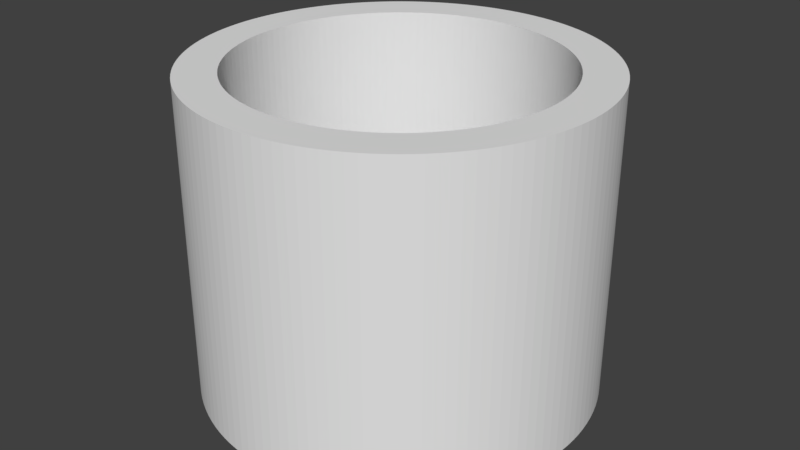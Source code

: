 # Source: Cylinder_Hollow_Full.blend  (saved by Blender 2.78.0; exported with 4.5.12 LTS)
import bpy
from mathutils import Matrix  # noqa: F401  (used for matrix-valued properties, if any)

bpy.ops.wm.read_factory_settings(use_empty=True)
scene = bpy.context.scene
scene.name = 'Scene'

# ---- collections
col_collection_1 = bpy.data.collections.new('Collection 1'); scene.collection.children.link(col_collection_1)

# ---- world
world_world = bpy.data.worlds.new('World'); scene.world = world_world
world_world.color = (0.05088, 0.05088, 0.05088)
world_world.use_sun_shadow = False
world_world.sun_shadow_jitter_overblur = 0.0
world_world.cycles.sampling_method = 'MANUAL'

# ---- meshes
me_circle = bpy.data.meshes.new('Circle')
me_circle.from_pydata([(-5.937e-08, 0.5, 0.0), (-0.09755, 0.4904, 0.0), (-0.1913, 0.4619, 0.0), (-0.2778, 0.4157, 0.0), (-0.3536, 0.3536, 0.0), (-0.4157, 0.2778, 0.0), (-0.4619, 0.1913, 0.0), (-0.4904, 0.09755, 0.0), (-0.5, 1.802e-07, 0.0), (-0.4904, -0.09754, 0.0), (-0.4619, -0.1913, 0.0), (-0.4157, -0.2778, 0.0), (-0.3536, -0.3536, 0.0), (-0.2778, -0.4157, 0.0), (-0.1913, -0.4619, 0.0), (-0.09755, -0.4904, 0.0), (1.035e-07, -0.5, 0.0), (0.09755, -0.4904, 0.0), (0.1913, -0.4619, 0.0), (0.2778, -0.4157, 0.0), (0.3536, -0.3536, 0.0), (0.4157, -0.2778, 0.0), (0.4619, -0.1913, 0.0), (0.4904, -0.09754, 0.0), (0.5, 6.253e-07, 0.0), (0.4904, 0.09755, 0.0), (0.4619, 0.1913, 0.0), (0.4157, 0.2778, 0.0), (0.3536, 0.3536, 0.0), (0.2778, 0.4157, 0.0), (0.1913, 0.4619, 0.0), (0.09754, 0.4904, 0.0), (-0.04901, 0.4976, 0.0), (-0.1451, 0.4785, 0.0), (-0.2357, 0.441, 0.0), (-0.3172, 0.3865, 0.0), (-0.3865, 0.3172, 0.0), (-0.441, 0.2357, 0.0), (-0.4785, 0.1451, 0.0), (-0.4976, 0.04901, 0.0), (-0.4976, -0.04901, 0.0), (-0.4785, -0.1451, 0.0), (-0.441, -0.2357, 0.0), (-0.3865, -0.3172, 0.0), (-0.3172, -0.3865, 0.0), (-0.2357, -0.441, 0.0), (-0.1451, -0.4785, 0.0), (-0.04901, -0.4976, 0.0), (0.04901, -0.4976, 0.0), (0.1451, -0.4785, 0.0), (0.2357, -0.441, 0.0), (0.3172, -0.3865, 0.0), (0.3865, -0.3172, 0.0), (0.441, -0.2357, 0.0), (0.4785, -0.1451, 0.0), (0.4976, -0.04901, 0.0), (0.4976, 0.04901, 0.0), (0.4785, 0.1451, 0.0), (0.441, 0.2357, 0.0), (0.3865, 0.3172, 0.0), (0.3172, 0.3865, 0.0), (0.2357, 0.441, 0.0), (0.1451, 0.4785, 0.0), (0.04901, 0.4976, 0.0), (-0.02453, 0.4994, 0.0), (-0.1215, 0.485, 0.0), (-0.2138, 0.452, 0.0), (-0.2978, 0.4016, 0.0), (-0.3705, 0.3358, 0.0), (-0.4289, 0.2571, 0.0), (-0.4708, 0.1684, 0.0), (-0.4946, 0.07337, 0.0), (-0.4994, -0.02453, 0.0), (-0.485, -0.1215, 0.0), (-0.452, -0.2138, 0.0), (-0.4016, -0.2978, 0.0), (-0.3358, -0.3705, 0.0), (-0.2571, -0.4289, 0.0), (-0.1684, -0.4708, 0.0), (-0.07337, -0.4946, 0.0), (0.02453, -0.4994, 0.0), (0.1215, -0.485, 0.0), (0.2138, -0.452, 0.0), (0.2978, -0.4016, 0.0), (0.3705, -0.3358, 0.0), (0.4289, -0.2571, 0.0), (0.4708, -0.1684, 0.0), (0.4946, -0.07336, 0.0), (0.4994, 0.02453, 0.0), (0.485, 0.1215, 0.0), (0.452, 0.2138, 0.0), (0.4016, 0.2979, 0.0), (0.3358, 0.3705, 0.0), (0.2571, 0.4289, 0.0), (0.1684, 0.4708, 0.0), (0.07336, 0.4946, 0.0), (-0.07337, 0.4946, 0.0), (-0.1684, 0.4708, 0.0), (-0.2571, 0.4289, 0.0), (-0.3358, 0.3705, 0.0), (-0.4016, 0.2978, 0.0), (-0.452, 0.2138, 0.0), (-0.485, 0.1215, 0.0), (-0.4994, 0.02453, 0.0), (-0.4946, -0.07337, 0.0), (-0.4708, -0.1684, 0.0), (-0.4289, -0.2571, 0.0), (-0.3705, -0.3358, 0.0), (-0.2978, -0.4016, 0.0), (-0.2138, -0.452, 0.0), (-0.1215, -0.485, 0.0), (-0.02453, -0.4994, 0.0), (0.07337, -0.4946, 0.0), (0.1684, -0.4708, 0.0), (0.2571, -0.4289, 0.0), (0.3358, -0.3705, 0.0), (0.4016, -0.2978, 0.0), (0.452, -0.2138, 0.0), (0.485, -0.1215, 0.0), (0.4994, -0.02453, 0.0), (0.4946, 0.07337, 0.0), (0.4708, 0.1684, 0.0), (0.4289, 0.2571, 0.0), (0.3705, 0.3358, 0.0), (0.2978, 0.4016, 0.0), (0.2138, 0.452, 0.0), (0.1215, 0.485, 0.0), (0.02453, 0.4994, 0.0), (-4.505e-08, 0.625, 0.0), (-0.1219, 0.613, 0.0), (-0.2392, 0.5774, 0.0), (-0.3472, 0.5197, 0.0), (-0.4419, 0.4419, 0.0), (-0.5197, 0.3472, 0.0), (-0.5774, 0.2392, 0.0), (-0.613, 0.1219, 0.0), (-0.625, 1.494e-07, 0.0), (-0.613, -0.1219, 0.0), (-0.5774, -0.2392, 0.0), (-0.5197, -0.3472, 0.0), (-0.4419, -0.4419, 0.0), (-0.3472, -0.5197, 0.0), (-0.2392, -0.5774, 0.0), (-0.1219, -0.613, 0.0), (1.586e-07, -0.625, 0.0), (0.1219, -0.613, 0.0), (0.2392, -0.5774, 0.0), (0.3472, -0.5197, 0.0), (0.4419, -0.4419, 0.0), (0.5197, -0.3472, 0.0), (0.5774, -0.2392, 0.0), (0.613, -0.1219, 0.0), (0.625, 7.057e-07, 0.0), (0.613, 0.1219, 0.0), (0.5774, 0.2392, 0.0), (0.5197, 0.3472, 0.0), (0.4419, 0.4419, 0.0), (0.3472, 0.5197, 0.0), (0.2392, 0.5774, 0.0), (0.1219, 0.613, 0.0), (-0.06126, 0.622, 0.0), (-0.1814, 0.5981, 0.0), (-0.2946, 0.5512, 0.0), (-0.3965, 0.4831, 0.0), (-0.4831, 0.3965, 0.0), (-0.5512, 0.2946, 0.0), (-0.5981, 0.1814, 0.0), (-0.622, 0.06126, 0.0), (-0.622, -0.06126, 0.0), (-0.5981, -0.1814, 0.0), (-0.5512, -0.2946, 0.0), (-0.4831, -0.3965, 0.0), (-0.3965, -0.4831, 0.0), (-0.2946, -0.5512, 0.0), (-0.1814, -0.5981, 0.0), (-0.06126, -0.622, 0.0), (0.06126, -0.622, 0.0), (0.1814, -0.5981, 0.0), (0.2946, -0.5512, 0.0), (0.3965, -0.4831, 0.0), (0.4831, -0.3965, 0.0), (0.5512, -0.2946, 0.0), (0.5981, -0.1814, 0.0), (0.622, -0.06126, 0.0), (0.622, 0.06126, 0.0), (0.5981, 0.1814, 0.0), (0.5512, 0.2946, 0.0), (0.4831, 0.3965, 0.0), (0.3965, 0.4831, 0.0), (0.2946, 0.5512, 0.0), (0.1814, 0.5981, 0.0), (0.06126, 0.622, 0.0), (-0.03067, 0.6242, 0.0), (-0.1519, 0.6063, 0.0), (-0.2672, 0.565, 0.0), (-0.3723, 0.502, 0.0), (-0.4631, 0.4197, 0.0), (-0.5361, 0.3213, 0.0), (-0.5885, 0.2106, 0.0), (-0.6182, 0.09171, 0.0), (-0.6242, -0.03067, 0.0), (-0.6063, -0.1519, 0.0), (-0.565, -0.2672, 0.0), (-0.502, -0.3723, 0.0), (-0.4197, -0.4631, 0.0), (-0.3213, -0.5361, 0.0), (-0.2106, -0.5885, 0.0), (-0.09171, -0.6182, 0.0), (0.03067, -0.6242, 0.0), (0.1519, -0.6063, 0.0), (0.2672, -0.565, 0.0), (0.3723, -0.502, 0.0), (0.4631, -0.4197, 0.0), (0.5361, -0.3213, 0.0), (0.5885, -0.2106, 0.0), (0.6182, -0.09171, 0.0), (0.6242, 0.03067, 0.0), (0.6063, 0.1519, 0.0), (0.565, 0.2672, 0.0), (0.502, 0.3723, 0.0), (0.4197, 0.4631, 0.0), (0.3213, 0.5361, 0.0), (0.2106, 0.5885, 0.0), (0.09171, 0.6182, 0.0), (-0.09171, 0.6182, 0.0), (-0.2106, 0.5885, 0.0), (-0.3213, 0.5361, 0.0), (-0.4197, 0.4631, 0.0), (-0.502, 0.3723, 0.0), (-0.565, 0.2672, 0.0), (-0.6063, 0.1519, 0.0), (-0.6242, 0.03067, 0.0), (-0.6182, -0.09171, 0.0), (-0.5885, -0.2106, 0.0), (-0.5361, -0.3213, 0.0), (-0.4631, -0.4197, 0.0), (-0.3723, -0.502, 0.0), (-0.2672, -0.565, 0.0), (-0.1519, -0.6063, 0.0), (-0.03067, -0.6242, 0.0), (0.09171, -0.6182, 0.0), (0.2106, -0.5885, 0.0), (0.3213, -0.5361, 0.0), (0.4197, -0.4631, 0.0), (0.502, -0.3723, 0.0), (0.565, -0.2672, 0.0), (0.6063, -0.1519, 0.0), (0.6242, -0.03067, 0.0), (0.6182, 0.09171, 0.0), (0.5885, 0.2106, 0.0), (0.5361, 0.3213, 0.0), (0.4631, 0.4197, 0.0), (0.3723, 0.502, 0.0), (0.2672, 0.565, 0.0), (0.1519, 0.6063, 0.0), (0.03067, 0.6242, 0.0), (-5.937e-08, 0.5, 1.0), (-0.09755, 0.4904, 1.0), (-0.1913, 0.4619, 1.0), (-0.2778, 0.4157, 1.0), (-0.3536, 0.3536, 1.0), (-0.4157, 0.2778, 1.0), (-0.4619, 0.1913, 1.0), (-0.4904, 0.09755, 1.0), (-0.5, 1.802e-07, 1.0), (-0.4904, -0.09754, 1.0), (-0.4619, -0.1913, 1.0), (-0.4157, -0.2778, 1.0), (-0.3536, -0.3536, 1.0), (-0.2778, -0.4157, 1.0), (-0.1913, -0.4619, 1.0), (-0.09755, -0.4904, 1.0), (1.035e-07, -0.5, 1.0), (0.09755, -0.4904, 1.0), (0.1913, -0.4619, 1.0), (0.2778, -0.4157, 1.0), (0.3536, -0.3536, 1.0), (0.4157, -0.2778, 1.0), (0.4619, -0.1913, 1.0), (0.4904, -0.09754, 1.0), (0.5, 6.253e-07, 1.0), (0.4904, 0.09755, 1.0), (0.4619, 0.1913, 1.0), (0.4157, 0.2778, 1.0), (0.3536, 0.3536, 1.0), (0.2778, 0.4157, 1.0), (0.1913, 0.4619, 1.0), (0.09754, 0.4904, 1.0), (-0.04901, 0.4976, 1.0), (-0.1451, 0.4785, 1.0), (-0.2357, 0.441, 1.0), (-0.3172, 0.3865, 1.0), (-0.3865, 0.3172, 1.0), (-0.441, 0.2357, 1.0), (-0.4785, 0.1451, 1.0), (-0.4976, 0.04901, 1.0), (-0.4976, -0.04901, 1.0), (-0.4785, -0.1451, 1.0), (-0.441, -0.2357, 1.0), (-0.3865, -0.3172, 1.0), (-0.3172, -0.3865, 1.0), (-0.2357, -0.441, 1.0), (-0.1451, -0.4785, 1.0), (-0.04901, -0.4976, 1.0), (0.04901, -0.4976, 1.0), (0.1451, -0.4785, 1.0), (0.2357, -0.441, 1.0), (0.3172, -0.3865, 1.0), (0.3865, -0.3172, 1.0), (0.441, -0.2357, 1.0), (0.4785, -0.1451, 1.0), (0.4976, -0.04901, 1.0), (0.4976, 0.04901, 1.0), (0.4785, 0.1451, 1.0), (0.441, 0.2357, 1.0), (0.3865, 0.3172, 1.0), (0.3172, 0.3865, 1.0), (0.2357, 0.441, 1.0), (0.1451, 0.4785, 1.0), (0.04901, 0.4976, 1.0), (-0.02453, 0.4994, 1.0), (-0.1215, 0.485, 1.0), (-0.2138, 0.452, 1.0), (-0.2978, 0.4016, 1.0), (-0.3705, 0.3358, 1.0), (-0.4289, 0.2571, 1.0), (-0.4708, 0.1684, 1.0), (-0.4946, 0.07337, 1.0), (-0.4994, -0.02453, 1.0), (-0.485, -0.1215, 1.0), (-0.452, -0.2138, 1.0), (-0.4016, -0.2978, 1.0), (-0.3358, -0.3705, 1.0), (-0.2571, -0.4289, 1.0), (-0.1684, -0.4708, 1.0), (-0.07337, -0.4946, 1.0), (0.02453, -0.4994, 1.0), (0.1215, -0.485, 1.0), (0.2138, -0.452, 1.0), (0.2978, -0.4016, 1.0), (0.3705, -0.3358, 1.0), (0.4289, -0.2571, 1.0), (0.4708, -0.1684, 1.0), (0.4946, -0.07336, 1.0), (0.4994, 0.02453, 1.0), (0.485, 0.1215, 1.0), (0.452, 0.2138, 1.0), (0.4016, 0.2979, 1.0), (0.3358, 0.3705, 1.0), (0.2571, 0.4289, 1.0), (0.1684, 0.4708, 1.0), (0.07336, 0.4946, 1.0), (-0.07337, 0.4946, 1.0), (-0.1684, 0.4708, 1.0), (-0.2571, 0.4289, 1.0), (-0.3358, 0.3705, 1.0), (-0.4016, 0.2978, 1.0), (-0.452, 0.2138, 1.0), (-0.485, 0.1215, 1.0), (-0.4994, 0.02453, 1.0), (-0.4946, -0.07337, 1.0), (-0.4708, -0.1684, 1.0), (-0.4289, -0.2571, 1.0), (-0.3705, -0.3358, 1.0), (-0.2978, -0.4016, 1.0), (-0.2138, -0.452, 1.0), (-0.1215, -0.485, 1.0), (-0.02453, -0.4994, 1.0), (0.07337, -0.4946, 1.0), (0.1684, -0.4708, 1.0), (0.2571, -0.4289, 1.0), (0.3358, -0.3705, 1.0), (0.4016, -0.2978, 1.0), (0.452, -0.2138, 1.0), (0.485, -0.1215, 1.0), (0.4994, -0.02453, 1.0), (0.4946, 0.07337, 1.0), (0.4708, 0.1684, 1.0), (0.4289, 0.2571, 1.0), (0.3705, 0.3358, 1.0), (0.2978, 0.4016, 1.0), (0.2138, 0.452, 1.0), (0.1215, 0.485, 1.0), (0.02453, 0.4994, 1.0), (-4.505e-08, 0.625, 1.0), (-0.1219, 0.613, 1.0), (-0.2392, 0.5774, 1.0), (-0.3472, 0.5197, 1.0), (-0.4419, 0.4419, 1.0), (-0.5197, 0.3472, 1.0), (-0.5774, 0.2392, 1.0), (-0.613, 0.1219, 1.0), (-0.625, 1.494e-07, 1.0), (-0.613, -0.1219, 1.0), (-0.5774, -0.2392, 1.0), (-0.5197, -0.3472, 1.0), (-0.4419, -0.4419, 1.0), (-0.3472, -0.5197, 1.0), (-0.2392, -0.5774, 1.0), (-0.1219, -0.613, 1.0), (1.586e-07, -0.625, 1.0), (0.1219, -0.613, 1.0), (0.2392, -0.5774, 1.0), (0.3472, -0.5197, 1.0), (0.4419, -0.4419, 1.0), (0.5197, -0.3472, 1.0), (0.5774, -0.2392, 1.0), (0.613, -0.1219, 1.0), (0.625, 7.057e-07, 1.0), (0.613, 0.1219, 1.0), (0.5774, 0.2392, 1.0), (0.5197, 0.3472, 1.0), (0.4419, 0.4419, 1.0), (0.3472, 0.5197, 1.0), (0.2392, 0.5774, 1.0), (0.1219, 0.613, 1.0), (-0.06126, 0.622, 1.0), (-0.1814, 0.5981, 1.0), (-0.2946, 0.5512, 1.0), (-0.3965, 0.4831, 1.0), (-0.4831, 0.3965, 1.0), (-0.5512, 0.2946, 1.0), (-0.5981, 0.1814, 1.0), (-0.622, 0.06126, 1.0), (-0.622, -0.06126, 1.0), (-0.5981, -0.1814, 1.0), (-0.5512, -0.2946, 1.0), (-0.4831, -0.3965, 1.0), (-0.3965, -0.4831, 1.0), (-0.2946, -0.5512, 1.0), (-0.1814, -0.5981, 1.0), (-0.06126, -0.622, 1.0), (0.06126, -0.622, 1.0), (0.1814, -0.5981, 1.0), (0.2946, -0.5512, 1.0), (0.3965, -0.4831, 1.0), (0.4831, -0.3965, 1.0), (0.5512, -0.2946, 1.0), (0.5981, -0.1814, 1.0), (0.622, -0.06126, 1.0), (0.622, 0.06126, 1.0), (0.5981, 0.1814, 1.0), (0.5512, 0.2946, 1.0), (0.4831, 0.3965, 1.0), (0.3965, 0.4831, 1.0), (0.2946, 0.5512, 1.0), (0.1814, 0.5981, 1.0), (0.06126, 0.622, 1.0), (-0.03067, 0.6242, 1.0), (-0.1519, 0.6063, 1.0), (-0.2672, 0.565, 1.0), (-0.3723, 0.502, 1.0), (-0.4631, 0.4197, 1.0), (-0.5361, 0.3213, 1.0), (-0.5885, 0.2106, 1.0), (-0.6182, 0.09171, 1.0), (-0.6242, -0.03067, 1.0), (-0.6063, -0.1519, 1.0), (-0.565, -0.2672, 1.0), (-0.502, -0.3723, 1.0), (-0.4197, -0.4631, 1.0), (-0.3213, -0.5361, 1.0), (-0.2106, -0.5885, 1.0), (-0.09171, -0.6182, 1.0), (0.03067, -0.6242, 1.0), (0.1519, -0.6063, 1.0), (0.2672, -0.565, 1.0), (0.3723, -0.502, 1.0), (0.4631, -0.4197, 1.0), (0.5361, -0.3213, 1.0), (0.5885, -0.2106, 1.0), (0.6182, -0.09171, 1.0), (0.6242, 0.03067, 1.0), (0.6063, 0.1519, 1.0), (0.565, 0.2672, 1.0), (0.502, 0.3723, 1.0), (0.4197, 0.4631, 1.0), (0.3213, 0.5361, 1.0), (0.2106, 0.5885, 1.0), (0.09171, 0.6182, 1.0), (-0.09171, 0.6182, 1.0), (-0.2106, 0.5885, 1.0), (-0.3213, 0.5361, 1.0), (-0.4197, 0.4631, 1.0), (-0.502, 0.3723, 1.0), (-0.565, 0.2672, 1.0), (-0.6063, 0.1519, 1.0), (-0.6242, 0.03067, 1.0), (-0.6182, -0.09171, 1.0), (-0.5885, -0.2106, 1.0), (-0.5361, -0.3213, 1.0), (-0.4631, -0.4197, 1.0), (-0.3723, -0.502, 1.0), (-0.2672, -0.565, 1.0), (-0.1519, -0.6063, 1.0), (-0.03067, -0.6242, 1.0), (0.09171, -0.6182, 1.0), (0.2106, -0.5885, 1.0), (0.3213, -0.5361, 1.0), (0.4197, -0.4631, 1.0), (0.502, -0.3723, 1.0), (0.565, -0.2672, 1.0), (0.6063, -0.1519, 1.0), (0.6242, -0.03067, 1.0), (0.6182, 0.09171, 1.0), (0.5885, 0.2106, 1.0), (0.5361, 0.3213, 1.0), (0.4631, 0.4197, 1.0), (0.3723, 0.502, 1.0), (0.2672, 0.565, 1.0), (0.1519, 0.6063, 1.0), (0.03067, 0.6242, 1.0)], [], [(41, 169, 201, 73), (86, 214, 150, 22), (30, 158, 253, 125), (42, 170, 202, 74), (87, 215, 151, 23), (31, 159, 254, 126), (43, 171, 203, 75), (88, 216, 152, 24), (0, 128, 255, 127), (44, 172, 204, 76), (89, 217, 153, 25), (45, 173, 205, 77), (90, 218, 154, 26), (46, 174, 206, 78), (91, 219, 155, 27), (47, 175, 207, 79), (92, 220, 156, 28), (48, 176, 208, 80), (93, 221, 157, 29), (49, 177, 209, 81), (94, 222, 158, 30), (50, 178, 210, 82), (95, 223, 159, 31), (51, 179, 211, 83), (96, 224, 160, 32), (52, 180, 212, 84), (97, 225, 161, 33), (53, 181, 213, 85), (98, 226, 162, 34), (54, 182, 214, 86), (99, 227, 163, 35), (55, 183, 215, 87), (100, 228, 164, 36), (56, 184, 216, 88), (101, 229, 165, 37), (57, 185, 217, 89), (102, 230, 166, 38), (58, 186, 218, 90), (103, 231, 167, 39), (59, 187, 219, 91), (104, 232, 168, 40), (60, 188, 220, 92), (105, 233, 169, 41), (61, 189, 221, 93), (106, 234, 170, 42), (62, 190, 222, 94), (107, 235, 171, 43), (63, 191, 223, 95), (108, 236, 172, 44), (1, 129, 224, 96), (109, 237, 173, 45), (2, 130, 225, 97), (110, 238, 174, 46), (3, 131, 226, 98), (111, 239, 175, 47), (4, 132, 227, 99), (112, 240, 176, 48), (5, 133, 228, 100), (113, 241, 177, 49), (6, 134, 229, 101), (114, 242, 178, 50), (7, 135, 230, 102), (115, 243, 179, 51), (64, 192, 128, 0), (8, 136, 231, 103), (116, 244, 180, 52), (65, 193, 129, 1), (9, 137, 232, 104), (117, 245, 181, 53), (66, 194, 130, 2), (10, 138, 233, 105), (118, 246, 182, 54), (67, 195, 131, 3), (11, 139, 234, 106), (119, 247, 183, 55), (68, 196, 132, 4), (12, 140, 235, 107), (120, 248, 184, 56), (69, 197, 133, 5), (13, 141, 236, 108), (121, 249, 185, 57), (70, 198, 134, 6), (14, 142, 237, 109), (122, 250, 186, 58), (71, 199, 135, 7), (15, 143, 238, 110), (123, 251, 187, 59), (72, 200, 136, 8), (16, 144, 239, 111), (124, 252, 188, 60), (73, 201, 137, 9), (17, 145, 240, 112), (125, 253, 189, 61), (74, 202, 138, 10), (18, 146, 241, 113), (126, 254, 190, 62), (75, 203, 139, 11), (19, 147, 242, 114), (127, 255, 191, 63), (76, 204, 140, 12), (20, 148, 243, 115), (32, 160, 192, 64), (77, 205, 141, 13), (21, 149, 244, 116), (33, 161, 193, 65), (78, 206, 142, 14), (22, 150, 245, 117), (34, 162, 194, 66), (79, 207, 143, 15), (23, 151, 246, 118), (35, 163, 195, 67), (80, 208, 144, 16), (24, 152, 247, 119), (36, 164, 196, 68), (81, 209, 145, 17), (25, 153, 248, 120), (37, 165, 197, 69), (82, 210, 146, 18), (26, 154, 249, 121), (38, 166, 198, 70), (83, 211, 147, 19), (27, 155, 250, 122), (39, 167, 199, 71), (84, 212, 148, 20), (28, 156, 251, 123), (40, 168, 200, 72), (85, 213, 149, 21), (29, 157, 252, 124), (297, 329, 457, 425), (342, 278, 406, 470), (286, 381, 509, 414), (298, 330, 458, 426), (343, 279, 407, 471), (287, 382, 510, 415), (299, 331, 459, 427), (344, 280, 408, 472), (256, 383, 511, 384), (300, 332, 460, 428), (345, 281, 409, 473), (301, 333, 461, 429), (346, 282, 410, 474), (302, 334, 462, 430), (347, 283, 411, 475), (303, 335, 463, 431), (348, 284, 412, 476), (304, 336, 464, 432), (349, 285, 413, 477), (305, 337, 465, 433), (350, 286, 414, 478), (306, 338, 466, 434), (351, 287, 415, 479), (307, 339, 467, 435), (352, 288, 416, 480), (308, 340, 468, 436), (353, 289, 417, 481), (309, 341, 469, 437), (354, 290, 418, 482), (310, 342, 470, 438), (355, 291, 419, 483), (311, 343, 471, 439), (356, 292, 420, 484), (312, 344, 472, 440), (357, 293, 421, 485), (313, 345, 473, 441), (358, 294, 422, 486), (314, 346, 474, 442), (359, 295, 423, 487), (315, 347, 475, 443), (360, 296, 424, 488), (316, 348, 476, 444), (361, 297, 425, 489), (317, 349, 477, 445), (362, 298, 426, 490), (318, 350, 478, 446), (363, 299, 427, 491), (319, 351, 479, 447), (364, 300, 428, 492), (257, 352, 480, 385), (365, 301, 429, 493), (258, 353, 481, 386), (366, 302, 430, 494), (259, 354, 482, 387), (367, 303, 431, 495), (260, 355, 483, 388), (368, 304, 432, 496), (261, 356, 484, 389), (369, 305, 433, 497), (262, 357, 485, 390), (370, 306, 434, 498), (263, 358, 486, 391), (371, 307, 435, 499), (320, 256, 384, 448), (264, 359, 487, 392), (372, 308, 436, 500), (321, 257, 385, 449), (265, 360, 488, 393), (373, 309, 437, 501), (322, 258, 386, 450), (266, 361, 489, 394), (374, 310, 438, 502), (323, 259, 387, 451), (267, 362, 490, 395), (375, 311, 439, 503), (324, 260, 388, 452), (268, 363, 491, 396), (376, 312, 440, 504), (325, 261, 389, 453), (269, 364, 492, 397), (377, 313, 441, 505), (326, 262, 390, 454), (270, 365, 493, 398), (378, 314, 442, 506), (327, 263, 391, 455), (271, 366, 494, 399), (379, 315, 443, 507), (328, 264, 392, 456), (272, 367, 495, 400), (380, 316, 444, 508), (329, 265, 393, 457), (273, 368, 496, 401), (381, 317, 445, 509), (330, 266, 394, 458), (274, 369, 497, 402), (382, 318, 446, 510), (331, 267, 395, 459), (275, 370, 498, 403), (383, 319, 447, 511), (332, 268, 396, 460), (276, 371, 499, 404), (288, 320, 448, 416), (333, 269, 397, 461), (277, 372, 500, 405), (289, 321, 449, 417), (334, 270, 398, 462), (278, 373, 501, 406), (290, 322, 450, 418), (335, 271, 399, 463), (279, 374, 502, 407), (291, 323, 451, 419), (336, 272, 400, 464), (280, 375, 503, 408), (292, 324, 452, 420), (337, 273, 401, 465), (281, 376, 504, 409), (293, 325, 453, 421), (338, 274, 402, 466), (282, 377, 505, 410), (294, 326, 454, 422), (339, 275, 403, 467), (283, 378, 506, 411), (295, 327, 455, 423), (340, 276, 404, 468), (284, 379, 507, 412), (296, 328, 456, 424), (341, 277, 405, 469), (285, 380, 508, 413), (203, 171, 427, 459), (4, 99, 355, 260), (204, 172, 428, 460), (5, 100, 356, 261), (205, 173, 429, 461), (6, 101, 357, 262), (206, 174, 430, 462), (7, 102, 358, 263), (207, 175, 431, 463), (8, 103, 359, 264), (208, 176, 432, 464), (9, 104, 360, 265), (64, 0, 256, 320), (209, 177, 433, 465), (10, 105, 361, 266), (65, 1, 257, 321), (210, 178, 434, 466), (11, 106, 362, 267), (66, 2, 258, 322), (211, 179, 435, 467), (12, 107, 363, 268), (67, 3, 259, 323), (212, 180, 436, 468), (13, 108, 364, 269), (68, 4, 260, 324), (213, 181, 437, 469), (14, 109, 365, 270), (69, 5, 261, 325), (214, 182, 438, 470), (15, 110, 366, 271), (70, 6, 262, 326), (215, 183, 439, 471), (16, 111, 367, 272), (71, 7, 263, 327), (216, 184, 440, 472), (17, 112, 368, 273), (72, 8, 264, 328), (217, 185, 441, 473), (18, 113, 369, 274), (73, 9, 265, 329), (218, 186, 442, 474), (19, 114, 370, 275), (74, 10, 266, 330), (219, 187, 443, 475), (20, 115, 371, 276), (75, 11, 267, 331), (220, 188, 444, 476), (21, 116, 372, 277), (76, 12, 268, 332), (221, 189, 445, 477), (22, 117, 373, 278), (77, 13, 269, 333), (222, 190, 446, 478), (23, 118, 374, 279), (78, 14, 270, 334), (223, 191, 447, 479), (24, 119, 375, 280), (79, 15, 271, 335), (224, 129, 385, 480), (25, 120, 376, 281), (80, 16, 272, 336), (225, 130, 386, 481), (26, 121, 377, 282), (81, 17, 273, 337), (226, 131, 387, 482), (27, 122, 378, 283), (82, 18, 274, 338), (227, 132, 388, 483), (28, 123, 379, 284), (83, 19, 275, 339), (228, 133, 389, 484), (29, 124, 380, 285), (84, 20, 276, 340), (229, 134, 390, 485), (30, 125, 381, 286), (85, 21, 277, 341), (230, 135, 391, 486), (31, 126, 382, 287), (86, 22, 278, 342), (231, 136, 392, 487), (0, 127, 383, 256), (87, 23, 279, 343), (232, 137, 393, 488), (128, 192, 448, 384), (88, 24, 280, 344), (233, 138, 394, 489), (129, 193, 449, 385), (89, 25, 281, 345), (234, 139, 395, 490), (130, 194, 450, 386), (90, 26, 282, 346), (235, 140, 396, 491), (131, 195, 451, 387), (91, 27, 283, 347), (236, 141, 397, 492), (132, 196, 452, 388), (92, 28, 284, 348), (237, 142, 398, 493), (133, 197, 453, 389), (93, 29, 285, 349), (238, 143, 399, 494), (134, 198, 454, 390), (94, 30, 286, 350), (239, 144, 400, 495), (135, 199, 455, 391), (95, 31, 287, 351), (240, 145, 401, 496), (136, 200, 456, 392), (96, 32, 288, 352), (241, 146, 402, 497), (137, 201, 457, 393), (97, 33, 289, 353), (242, 147, 403, 498), (138, 202, 458, 394), (98, 34, 290, 354), (243, 148, 404, 499), (139, 203, 459, 395), (99, 35, 291, 355), (244, 149, 405, 500), (140, 204, 460, 396), (100, 36, 292, 356), (245, 150, 406, 501), (141, 205, 461, 397), (101, 37, 293, 357), (246, 151, 407, 502), (142, 206, 462, 398), (102, 38, 294, 358), (247, 152, 408, 503), (143, 207, 463, 399), (103, 39, 295, 359), (248, 153, 409, 504), (144, 208, 464, 400), (104, 40, 296, 360), (249, 154, 410, 505), (145, 209, 465, 401), (105, 41, 297, 361), (250, 155, 411, 506), (146, 210, 466, 402), (106, 42, 298, 362), (251, 156, 412, 507), (147, 211, 467, 403), (107, 43, 299, 363), (252, 157, 413, 508), (148, 212, 468, 404), (108, 44, 300, 364), (253, 158, 414, 509), (149, 213, 469, 405), (109, 45, 301, 365), (254, 159, 415, 510), (150, 214, 470, 406), (110, 46, 302, 366), (255, 128, 384, 511), (151, 215, 471, 407), (111, 47, 303, 367), (152, 216, 472, 408), (112, 48, 304, 368), (153, 217, 473, 409), (113, 49, 305, 369), (154, 218, 474, 410), (114, 50, 306, 370), (155, 219, 475, 411), (115, 51, 307, 371), (156, 220, 476, 412), (116, 52, 308, 372), (157, 221, 477, 413), (117, 53, 309, 373), (158, 222, 478, 414), (118, 54, 310, 374), (159, 223, 479, 415), (119, 55, 311, 375), (160, 224, 480, 416), (120, 56, 312, 376), (161, 225, 481, 417), (121, 57, 313, 377), (162, 226, 482, 418), (122, 58, 314, 378), (163, 227, 483, 419), (123, 59, 315, 379), (164, 228, 484, 420), (124, 60, 316, 380), (165, 229, 485, 421), (125, 61, 317, 381), (166, 230, 486, 422), (126, 62, 318, 382), (167, 231, 487, 423), (127, 63, 319, 383), (168, 232, 488, 424), (32, 64, 320, 288), (169, 233, 489, 425), (33, 65, 321, 289), (170, 234, 490, 426), (34, 66, 322, 290), (171, 235, 491, 427), (35, 67, 323, 291), (172, 236, 492, 428), (36, 68, 324, 292), (173, 237, 493, 429), (37, 69, 325, 293), (174, 238, 494, 430), (38, 70, 326, 294), (175, 239, 495, 431), (39, 71, 327, 295), (176, 240, 496, 432), (40, 72, 328, 296), (177, 241, 497, 433), (41, 73, 329, 297), (178, 242, 498, 434), (42, 74, 330, 298), (179, 243, 499, 435), (43, 75, 331, 299), (180, 244, 500, 436), (44, 76, 332, 300), (181, 245, 501, 437), (45, 77, 333, 301), (182, 246, 502, 438), (46, 78, 334, 302), (183, 247, 503, 439), (47, 79, 335, 303), (184, 248, 504, 440), (48, 80, 336, 304), (185, 249, 505, 441), (49, 81, 337, 305), (186, 250, 506, 442), (50, 82, 338, 306), (187, 251, 507, 443), (51, 83, 339, 307), (188, 252, 508, 444), (52, 84, 340, 308), (189, 253, 509, 445), (53, 85, 341, 309), (190, 254, 510, 446), (54, 86, 342, 310), (191, 255, 511, 447), (55, 87, 343, 311), (192, 160, 416, 448), (56, 88, 344, 312), (193, 161, 417, 449), (57, 89, 345, 313), (194, 162, 418, 450), (58, 90, 346, 314), (195, 163, 419, 451), (59, 91, 347, 315), (196, 164, 420, 452), (60, 92, 348, 316), (197, 165, 421, 453), (61, 93, 349, 317), (198, 166, 422, 454), (62, 94, 350, 318), (199, 167, 423, 455), (63, 95, 351, 319), (200, 168, 424, 456), (1, 96, 352, 257), (201, 169, 425, 457), (2, 97, 353, 258), (202, 170, 426, 458), (3, 98, 354, 259)])
me_circle.use_remesh_preserve_volume = False
me_circle.use_remesh_preserve_attributes = False
me_circle.use_mirror_vertex_groups = False
me_circle.update()

# ---- objects
ob_circle = bpy.data.objects.new('Circle', me_circle)

# ---- transforms, parenting, visibility, modifiers, constraints
ob_circle.location = (0.0, 0.0, 0.0)
ob_circle.lineart.crease_threshold = 0.0

# ---- collection membership
col_collection_1.objects.link(ob_circle)

# ---- scene / render settings (as saved in the file)
scene.frame_start = 1; scene.frame_end = 250; scene.frame_set(1)
scene.render.engine = 'BLENDER_EEVEE_NEXT'
scene.render.resolution_percentage = 50
scene.render.dither_intensity = 0.0
scene.cycles.use_denoising = False
scene.cycles.samples = 128
scene.cycles.sampling_pattern = 'TABULATED_SOBOL'
scene.cycles.light_sampling_threshold = 0.0
scene.cycles.use_adaptive_sampling = False
scene.cycles.use_light_tree = False
scene.cycles.blur_glossy = 0.0
scene.cycles.sample_clamp_indirect = 0.0
scene.view_settings.view_transform = 'Standard'
bpy.context.view_layer.update()

# ---- added for rendering (the .blend has no active camera and no usable light): camera, sun
cam_auto = bpy.data.cameras.new('AutoCamera')
cam_auto.lens = 50.0
cam_auto.sensor_width = 36.0
cam_auto.clip_end = 1000.0
ob_auto_camera = bpy.data.objects.new('AutoCamera', cam_auto)
scene.collection.objects.link(ob_auto_camera)
ob_auto_camera.location = (1.87914, -2.25497, 2.00331)
ob_auto_camera.rotation_euler = (1.09748, -7.21219e-08, 0.694738)
scene.camera = ob_auto_camera
light_auto_sun = bpy.data.lights.new('AutoSun', 'SUN')
light_auto_sun.energy = 3.0
light_auto_sun.angle = 0.0523599
ob_auto_sun = bpy.data.objects.new('AutoSun', light_auto_sun)
scene.collection.objects.link(ob_auto_sun)
ob_auto_sun.rotation_euler = (0.872665, 0.174533, 0.523599)
bpy.context.view_layer.update()
